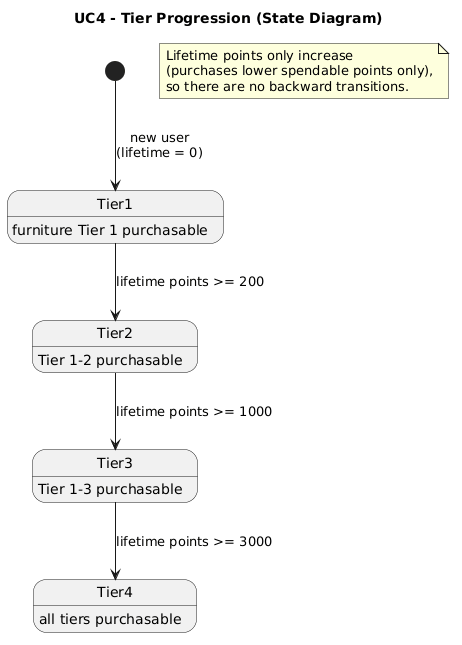

The diagram above was rendered by PlantUML. Its source (embedded in the PNG):
@startuml
title UC4 - Tier Progression (State Diagram)
hide empty description

[*] --> Tier1 : new user\n(lifetime = 0)
Tier1 --> Tier2 : lifetime points >= 200
Tier2 --> Tier3 : lifetime points >= 1000
Tier3 --> Tier4 : lifetime points >= 3000

Tier1 : furniture Tier 1 purchasable
Tier2 : Tier 1-2 purchasable
Tier3 : Tier 1-3 purchasable
Tier4 : all tiers purchasable

note "Lifetime points only increase\n(purchases lower spendable points only),\nso there are no backward transitions." as N
@enduml